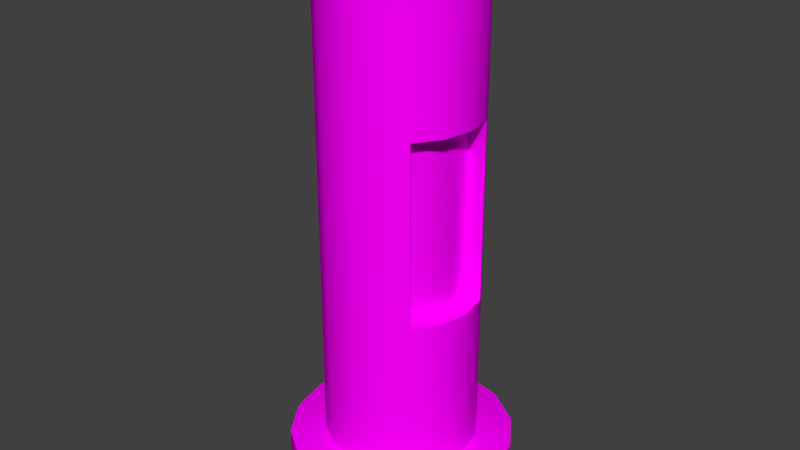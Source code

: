 # Source: decoration_labor_pipe_4.blend  (saved by Blender 2.70.0; exported with 4.5.12 LTS)
import bpy
from mathutils import Matrix  # noqa: F401  (used for matrix-valued properties, if any)

bpy.ops.wm.read_factory_settings(use_empty=True)
scene = bpy.context.scene
scene.name = 'Scene'

# ---- collections
col_collection_1 = bpy.data.collections.new('Collection 1'); scene.collection.children.link(col_collection_1)

# ---- images (referenced by path relative to the original .blend; pixels are not part of the script)
import os
ASSET_DIR = os.environ.get("B2B_ASSET_DIR", "")  # directory of the original .blend (textures are referenced by path, not embedded)
HERE = os.path.dirname(os.path.abspath(__file__))  # packed textures are extracted next to this script under _unpacked/

def load_image(name, relpath, width, height, colorspace="sRGB"):
    """Load a texture the original file referenced (path relative to the .blend, or extracted next to this script)."""
    p = next((c for c in (os.path.join(HERE, relpath), os.path.join(ASSET_DIR, relpath)) if relpath and os.path.exists(c)), "")
    if p:
        img = bpy.data.images.load(p, check_existing=True)
        img.name = name
    else:  # same state as the original file: an image datablock whose file is absent (Cycles renders it pink)
        img = bpy.data.images.new(name, width, height)
        img.source = "FILE"
        img.filepath = "//" + (relpath or name)
    img.colorspace_settings.name = colorspace
    return img
img_decoration_labor_metal_1_diffuse_jpg = load_image('decoration_labor_metal_1_diffuse.jpg', 'Texturen/decoration_labor_metal_1_diffuse.jpg', 1024, 1024, 'sRGB')

# ---- materials (node trees are filled in below, after node groups)
mat_decoration_labor_pipe_4_metal_1 = bpy.data.materials.new('decoration_labor_pipe_4_metal_1')
mat_decoration_labor_pipe_4_metal_1.alpha_threshold = 0.0
mat_decoration_labor_pipe_4_metal_1.roughness = 0.5
mat_decoration_labor_pipe_4_metal_1.line_color = (0.0, 0.0, 0.0, 1.0)

# ---- material node trees
mat_decoration_labor_pipe_4_metal_1.use_nodes = True; mat_decoration_labor_pipe_4_metal_1.node_tree.nodes.clear()
_N = mat_decoration_labor_pipe_4_metal_1.node_tree.nodes; _L = mat_decoration_labor_pipe_4_metal_1.node_tree.links
n0 = _N.new('ShaderNodeOutputMaterial'); n0.name = 'Material Output'; n0.location = (300, 300)
n1 = _N.new('ShaderNodeBsdfDiffuse'); n1.name = 'Diffuse BSDF'; n1.location = (10, 300)
n2 = _N.new('ShaderNodeTexImage'); n2.name = 'Image Texture'; n2.location = (-342, 280)
n2.width = 140
n2.image = img_decoration_labor_metal_1_diffuse_jpg
n3 = _N.new('ShaderNodeTexCoord'); n3.name = 'Texture Coordinate'; n3.location = (-683, 336)
_L.new(n1.outputs[0], n0.inputs[0])
_L.new(n3.outputs[2], n2.inputs[0])
_L.new(n2.outputs[0], n1.inputs[0])
n0.is_active_output = True

# ---- world
world_world = bpy.data.worlds.new('World'); scene.world = world_world
world_world.color = (0.05088, 0.05088, 0.05088)
world_world.use_sun_shadow = False
world_world.sun_shadow_jitter_overblur = 0.0
world_world.cycles.sampling_method = 'MANUAL'
world_world.cycles.sample_map_resolution = 256

# ---- meshes
me_cylinder_024 = bpy.data.meshes.new('Cylinder.024')
me_cylinder_024.from_pydata([(0.0, 0.1344, -0.7915), (0.0, 0.1344, -0.5173), (0.05145, 0.1242, -0.7915), (0.05145, 0.1242, -0.5173), (0.09506, 0.09506, -0.7915), (0.09506, 0.09506, -0.5173), (0.1242, 0.05145, -0.7915), (0.1242, 0.05145, -0.5173), (0.1344, -5.876e-09, -0.7915), (0.1344, -5.876e-09, -0.5173), (0.1242, -0.05145, -0.7915), (0.1242, -0.05145, -0.5173), (0.09506, -0.09506, -0.7915), (0.09506, -0.09506, -0.5173), (0.05145, -0.1242, -0.7915), (0.05145, -0.1242, -0.5173), (2.03e-08, -0.1344, -0.7915), (2.03e-08, -0.1344, -0.5173), (-0.05145, -0.1242, -0.7915), (-0.05145, -0.1242, -0.5173), (-0.09506, -0.09506, -0.7915), (-0.09506, -0.09506, -0.5173), (-0.1242, -0.05145, -0.7915), (-0.1242, -0.05145, -0.5173), (-0.1344, 1.603e-09, -0.7915), (-0.1344, 1.603e-09, -0.5173), (-0.1242, 0.05145, -0.7915), (-0.1242, 0.05145, -0.5173), (-0.09506, 0.09506, -0.7915), (-0.09506, 0.09506, -0.5173), (-0.05145, 0.1242, -0.7915), (-0.05145, 0.1242, -0.5173), (0.0, 0.1344, 0.0787), (0.05145, 0.1242, 0.0787), (0.09506, 0.09506, 0.0787), (0.1242, 0.05145, 0.0787), (0.1344, -5.876e-09, 0.0787), (0.1242, -0.05145, 0.0787), (0.09506, -0.09506, 0.0787), (0.05145, -0.1242, 0.0787), (2.03e-08, -0.1344, 0.0787), (-0.05145, -0.1242, 0.0787), (-0.09506, -0.09506, 0.0787), (-0.1242, -0.05145, 0.0787), (-0.1344, 1.603e-09, 0.0787), (-0.1242, 0.05145, 0.0787), (-0.09506, 0.09506, 0.0787), (-0.05145, 0.1242, 0.0787), (-0.05145, 0.1242, -0.2008), (-0.09506, 0.09506, -0.2008), (-0.1242, 0.05145, -0.2008), (-0.1344, 1.603e-09, -0.2008), (-0.1242, -0.05145, -0.2008), (-0.09506, -0.09506, -0.2008), (-0.05145, -0.1242, -0.2008), (2.03e-08, -0.1344, -0.2008), (0.05145, -0.1242, -0.2008), (0.09506, -0.09506, -0.2008), (0.1242, -0.05145, -0.2008), (0.1344, -5.876e-09, -0.2008), (0.1242, 0.05145, -0.2008), (0.09506, 0.09506, -0.2008), (0.05145, 0.1242, -0.2008), (0.0, 0.1344, -0.2008), (-5.504e-07, 0.1978, -0.8019), (-0.07568, 0.1827, -0.8019), (-0.1398, 0.1398, -0.8019), (-0.1827, 0.07568, -0.8019), (-0.1978, 1.08e-07, -0.8019), (-0.1827, -0.07568, -0.8019), (-0.1398, -0.1398, -0.8019), (-0.07568, -0.1827, -0.8019), (-5.803e-07, -0.1978, -0.8019), (0.07568, -0.1827, -0.8019), (0.1398, -0.1398, -0.8019), (0.1827, -0.07568, -0.8019), (0.1978, 1.19e-07, -0.8019), (0.1827, 0.07568, -0.8019), (0.1398, 0.1398, -0.8019), (0.07568, 0.1827, -0.8019), (-6.857e-07, 0.1978, -0.8826), (-0.07568, 0.1827, -0.8826), (-0.1398, 0.1398, -0.8826), (-0.1827, 0.07568, -0.8826), (-0.1978, 1.351e-07, -0.8826), (-0.1827, -0.07568, -0.8826), (-0.1398, -0.1398, -0.8826), (-0.07568, -0.1827, -0.8826), (-7.155e-07, -0.1978, -0.8826), (0.07568, -0.1827, -0.8826), (0.1398, -0.1398, -0.8826), (0.1827, -0.07568, -0.8826), (0.1978, 1.461e-07, -0.8826), (0.1827, 0.07568, -0.8826), (0.1398, 0.1398, -0.8826), (0.07568, 0.1827, -0.8826), (0.08603, 0.05904, -0.5173), (0.09626, 0.007593, -0.5173), (0.08603, -0.04385, -0.5173), (0.05689, -0.08747, -0.5173), (0.05689, -0.08747, -0.2008), (0.08603, -0.04385, -0.2008), (0.09626, 0.007593, -0.2008), (0.08603, 0.05904, -0.2008)], [], [(0, 1, 3, 2), (2, 3, 5, 4), (4, 5, 7, 6), (6, 7, 9, 8), (8, 9, 11, 10), (10, 11, 13, 12), (12, 13, 15, 14), (14, 15, 17, 16), (16, 17, 19, 18), (18, 19, 21, 20), (20, 21, 23, 22), (22, 23, 25, 24), (24, 25, 27, 26), (26, 27, 29, 28), (98, 97, 102, 101), (30, 31, 1, 0), (28, 29, 31, 30), (0, 2, 4, 6, 8, 10, 12, 14, 16, 18, 20, 22, 24, 26, 28, 30), (53, 54, 41, 42), (55, 56, 39, 40), (57, 58, 37, 38), (59, 60, 35, 36), (48, 49, 46, 47), (61, 62, 33, 34), (50, 51, 44, 45), (52, 53, 42, 43), (54, 55, 40, 41), (56, 57, 38, 39), (58, 59, 36, 37), (63, 48, 47, 32), (60, 61, 34, 35), (49, 50, 45, 46), (62, 63, 32, 33), (51, 52, 43, 44), (1, 31, 48, 63), (58, 57, 100, 101), (27, 25, 51, 50), (5, 3, 62, 61), (21, 19, 54, 53), (15, 13, 57, 56), (31, 29, 49, 48), (59, 58, 101, 102), (25, 23, 52, 51), (19, 17, 55, 54), (60, 59, 102, 103), (29, 27, 50, 49), (7, 5, 61, 60), (23, 21, 53, 52), (17, 15, 56, 55), (3, 1, 63, 62), (20, 22, 69, 70), (4, 6, 77, 78), (26, 28, 66, 67), (10, 12, 74, 75), (16, 18, 71, 72), (30, 0, 64, 65), (0, 2, 79, 64), (22, 24, 68, 69), (6, 8, 76, 77), (28, 30, 65, 66), (12, 14, 73, 74), (18, 20, 70, 71), (2, 4, 78, 79), (24, 26, 67, 68), (8, 10, 75, 76), (14, 16, 72, 73), (65, 64, 80, 81), (81, 80, 95, 94, 93, 92, 91, 90, 89, 88, 87, 86, 85, 84, 83, 82), (76, 75, 91, 92), (74, 73, 89, 90), (72, 71, 87, 88), (70, 69, 85, 86), (68, 67, 83, 84), (79, 78, 94, 95), (66, 65, 81, 82), (77, 76, 92, 93), (75, 74, 90, 91), (73, 72, 88, 89), (71, 70, 86, 87), (69, 68, 84, 85), (64, 79, 95, 80), (67, 66, 82, 83), (78, 77, 93, 94), (97, 96, 103, 102), (99, 98, 101, 100), (7, 60, 103, 96), (57, 13, 99, 100), (13, 11, 98, 99), (11, 9, 97, 98), (9, 7, 96, 97)])
me_cylinder_024.polygons.foreach_set('use_smooth', [True] * 90)
_uv = me_cylinder_024.uv_layers.new(name='UVMap')
_uv.uv.foreach_set('vector', [0.4386, 0.5667, 0.4386, 0.6971, 0.3962, 0.6971, 0.3962, 0.5667, 0.3962, 0.5667, 0.3962, 0.6971, 0.3537, 0.6971, 0.3537, 0.5667, 0.3537, 0.5667, 0.3537, 0.6971, 0.3113, 0.6971, 0.3113, 0.5667, 0.991, 0.5667, 0.991, 0.6972, 0.9485, 0.6972, 0.9485, 0.5667, 0.9485, 0.5667, 0.9485, 0.6972, 0.906, 0.6973, 0.906, 0.5667, 0.906, 0.5667, 0.906, 0.6973, 0.8635, 0.6973, 0.8635, 0.5668, 0.8635, 0.5668, 0.8635, 0.6973, 0.821, 0.6973, 0.821, 0.5668, 0.821, 0.5668, 0.821, 0.6973, 0.7785, 0.6973, 0.7785, 0.5668, 0.7785, 0.5668, 0.7785, 0.6973, 0.7359, 0.6973, 0.7359, 0.5668, 0.7359, 0.5668, 0.7359, 0.6973, 0.6934, 0.6973, 0.6935, 0.5668, 0.6935, 0.5668, 0.6934, 0.6973, 0.651, 0.6973, 0.651, 0.5668, 0.651, 0.5668, 0.651, 0.6973, 0.6085, 0.6972, 0.6085, 0.5667, 0.6085, 0.5667, 0.6085, 0.6972, 0.566, 0.6972, 0.566, 0.5667, 0.566, 0.5667, 0.566, 0.6972, 0.5235, 0.6971, 0.5235, 0.5667, 0.6919, 0.1563, 0.7546, 0.16, 0.754, 0.359, 0.6913, 0.3553, 0.4811, 0.5667, 0.4811, 0.6971, 0.4386, 0.6971, 0.4386, 0.5667, 0.5235, 0.5667, 0.5235, 0.6971, 0.4811, 0.6971, 0.4811, 0.5667, 0.4425, 0.3145, 0.4818, 0.3308, 0.5118, 0.3608, 0.5281, 0.4001, 0.5281, 0.4425, 0.5118, 0.4818, 0.4818, 0.5118, 0.4425, 0.5281, 0.4, 0.5281, 0.3608, 0.5118, 0.3308, 0.4818, 0.3145, 0.4425, 0.3145, 0.4001, 0.3308, 0.3608, 0.3608, 0.3308, 0.4, 0.3145, 0.6934, 0.848, 0.7359, 0.848, 0.7359, 0.9811, 0.6934, 0.981, 0.7785, 0.848, 0.821, 0.848, 0.821, 0.9811, 0.7785, 0.9811, 0.8635, 0.848, 0.906, 0.848, 0.906, 0.9811, 0.8635, 0.9811, 0.9484, 0.848, 0.9909, 0.848, 0.9909, 0.9811, 0.9484, 0.9811, 0.4811, 0.8476, 0.5235, 0.8477, 0.5235, 0.9806, 0.4811, 0.9806, 0.3537, 0.8476, 0.3962, 0.8476, 0.3962, 0.9805, 0.3537, 0.9805, 0.566, 0.8478, 0.6085, 0.8478, 0.6085, 0.9808, 0.566, 0.9807, 0.651, 0.8479, 0.6934, 0.848, 0.6934, 0.981, 0.651, 0.981, 0.7359, 0.848, 0.7785, 0.848, 0.7785, 0.9811, 0.7359, 0.9811, 0.821, 0.848, 0.8635, 0.848, 0.8635, 0.9811, 0.821, 0.9811, 0.906, 0.848, 0.9484, 0.848, 0.9484, 0.9811, 0.906, 0.9811, 0.4386, 0.8476, 0.4811, 0.8476, 0.4811, 0.9806, 0.4386, 0.9805, 0.3113, 0.8476, 0.3537, 0.8476, 0.3537, 0.9805, 0.3113, 0.9805, 0.5235, 0.8477, 0.566, 0.8478, 0.566, 0.9807, 0.5235, 0.9806, 0.3962, 0.8476, 0.4386, 0.8476, 0.4386, 0.9805, 0.3962, 0.9805, 0.6085, 0.8478, 0.651, 0.8479, 0.651, 0.981, 0.6085, 0.9808, 0.4386, 0.6971, 0.4811, 0.6971, 0.4811, 0.8476, 0.4386, 0.8476, 0.6843, 0.4582, 0.6249, 0.45, 0.6613, 0.3439, 0.6913, 0.3553, 0.566, 0.6972, 0.6085, 0.6972, 0.6085, 0.8478, 0.566, 0.8478, 0.3537, 0.6971, 0.3962, 0.6971, 0.3962, 0.8476, 0.3537, 0.8476, 0.6934, 0.6973, 0.7359, 0.6973, 0.7359, 0.848, 0.6934, 0.848, 0.821, 0.6973, 0.8635, 0.6973, 0.8635, 0.848, 0.821, 0.848, 0.4811, 0.6971, 0.5235, 0.6971, 0.5235, 0.8477, 0.4811, 0.8476, 0.7603, 0.4582, 0.6843, 0.4582, 0.6913, 0.3553, 0.754, 0.359, 0.6085, 0.6972, 0.651, 0.6973, 0.651, 0.8479, 0.6085, 0.8478, 0.7359, 0.6973, 0.7785, 0.6973, 0.7785, 0.848, 0.7359, 0.848, 0.8114, 0.4365, 0.7603, 0.4582, 0.754, 0.359, 0.7844, 0.3577, 0.5235, 0.6971, 0.566, 0.6972, 0.566, 0.8478, 0.5235, 0.8477, 0.3113, 0.6971, 0.3537, 0.6971, 0.3537, 0.8476, 0.3113, 0.8476, 0.651, 0.6973, 0.6934, 0.6973, 0.6934, 0.848, 0.651, 0.8479, 0.7785, 0.6973, 0.821, 0.6973, 0.821, 0.848, 0.7785, 0.848, 0.3962, 0.6971, 0.4386, 0.6971, 0.4386, 0.8476, 0.3962, 0.8476, 0.05042, 0.136, 0.05042, 0.1784, 0.000119, 0.1884, 0.000119, 0.126, 0.264, 0.1784, 0.264, 0.136, 0.3143, 0.126, 0.3143, 0.1884, 0.09671, 0.2477, 0.136, 0.264, 0.126, 0.3143, 0.06822, 0.2904, 0.2177, 0.06668, 0.1784, 0.05042, 0.1884, 0.000119, 0.2462, 0.02403, 0.09671, 0.06668, 0.06668, 0.09671, 0.02403, 0.06822, 0.06822, 0.02403, 0.1784, 0.264, 0.2177, 0.2477, 0.2462, 0.2904, 0.1884, 0.3143, 0.2177, 0.2477, 0.2477, 0.2177, 0.2904, 0.2462, 0.2462, 0.2904, 0.05042, 0.1784, 0.06668, 0.2177, 0.02403, 0.2462, 0.000119, 0.1884, 0.264, 0.136, 0.2477, 0.09671, 0.2904, 0.06822, 0.3143, 0.126, 0.136, 0.264, 0.1784, 0.264, 0.1884, 0.3143, 0.126, 0.3143, 0.1784, 0.05042, 0.136, 0.05042, 0.126, 0.0001191, 0.1884, 0.000119, 0.06668, 0.09671, 0.05042, 0.136, 0.000119, 0.126, 0.02403, 0.06822, 0.2477, 0.2177, 0.264, 0.1784, 0.3143, 0.1884, 0.2904, 0.2462, 0.06668, 0.2177, 0.09671, 0.2477, 0.06822, 0.2904, 0.02403, 0.2462, 0.2477, 0.09671, 0.2177, 0.06668, 0.2462, 0.02403, 0.2904, 0.06822, 0.136, 0.05042, 0.09671, 0.06668, 0.06822, 0.02403, 0.126, 0.0001191, 0.1862, 1.071, 0.1227, 1.065, 0.1227, 1.025, 0.1862, 1.032, 0.1884, 0.3145, 0.2462, 0.3384, 0.2904, 0.3826, 0.3143, 0.4403, 0.3143, 0.5028, 0.2904, 0.5606, 0.2462, 0.6048, 0.1884, 0.6287, 0.126, 0.6287, 0.06822, 0.6048, 0.02403, 0.5606, 0.000119, 0.5028, 0.000119, 0.4403, 0.02403, 0.3826, 0.06822, 0.3384, 0.126, 0.3145, 0.8722, 1.103, 0.8106, 1.102, 0.8106, 1.064, 0.8722, 1.065, 0.7489, 1.101, 0.6871, 1.1, 0.6872, 1.061, 0.749, 1.063, 0.6252, 1.099, 0.563, 1.097, 0.5631, 1.058, 0.6252, 1.06, 0.5007, 1.095, 0.4382, 1.092, 0.4382, 1.053, 0.5007, 1.056, 0.3755, 1.088, 0.3126, 1.084, 0.3126, 1.044, 0.3755, 1.049, 0.05917, 1.058, -0.004345, 1.051, -0.004319, 1.011, 0.05919, 1.018, 0.2495, 1.078, 0.1862, 1.071, 0.1862, 1.032, 0.2495, 1.038, 0.9338, 1.104, 0.8722, 1.103, 0.8722, 1.065, 0.9338, 1.066, 0.8106, 1.102, 0.7489, 1.101, 0.749, 1.063, 0.8106, 1.064, 0.6871, 1.1, 0.6252, 1.099, 0.6252, 1.06, 0.6872, 1.061, 0.563, 1.097, 0.5007, 1.095, 0.5007, 1.056, 0.5631, 1.058, 0.4382, 1.092, 0.3755, 1.088, 0.3755, 1.049, 0.4382, 1.053, 0.1227, 1.065, 0.05917, 1.058, 0.05919, 1.018, 0.1227, 1.025, 0.3126, 1.084, 0.2495, 1.078, 0.2495, 1.038, 0.3126, 1.044, 0.9954, 1.105, 0.9338, 1.104, 0.9338, 1.066, 0.9954, 1.066, 0.7546, 0.16, 0.7846, 0.1761, 0.7844, 0.3577, 0.754, 0.359, 0.6615, 0.153, 0.6919, 0.1563, 0.6913, 0.3553, 0.6613, 0.3439, 0.8109, 0.08361, 0.8114, 0.4365, 0.7844, 0.3577, 0.7846, 0.1761, 0.6249, 0.45, 0.6245, 0.08333, 0.6615, 0.153, 0.6613, 0.3439, 0.6245, 0.08333, 0.6856, 0.0779, 0.6919, 0.1563, 0.6615, 0.153, 0.6856, 0.0779, 0.7616, 0.0779, 0.7546, 0.16, 0.6919, 0.1563, 0.7616, 0.0779, 0.8109, 0.08361, 0.7846, 0.1761, 0.7546, 0.16])
me_cylinder_024.materials.append(mat_decoration_labor_pipe_4_metal_1)
me_cylinder_024.use_remesh_preserve_volume = False
me_cylinder_024.use_remesh_preserve_attributes = False
me_cylinder_024.use_mirror_vertex_groups = False
me_cylinder_024.update()

# ---- objects
ob_cylinder_005 = bpy.data.objects.new('Cylinder.005', me_cylinder_024)

# ---- transforms, parenting, visibility, modifiers, constraints
ob_cylinder_005.location = (10.64, -0.9, 2.203)
ob_cylinder_005.lineart.crease_threshold = 0.0
_m = ob_cylinder_005.modifiers.new('EdgeSplit', 'EDGE_SPLIT')

# ---- collection membership
col_collection_1.objects.link(ob_cylinder_005)

# ---- scene / render settings (as saved in the file)
scene.frame_start = 1; scene.frame_end = 250; scene.frame_set(1)
scene.render.engine = 'CYCLES'
scene.render.resolution_percentage = 50
scene.render.dither_intensity = 0.0
scene.cycles.use_denoising = False
scene.cycles.samples = 10
scene.cycles.sampling_pattern = 'TABULATED_SOBOL'
scene.cycles.light_sampling_threshold = 0.0
scene.cycles.use_adaptive_sampling = False
scene.cycles.use_light_tree = False
scene.cycles.blur_glossy = 0.0
scene.cycles.volume_bounces = 1
scene.cycles.pixel_filter_type = 'GAUSSIAN'
scene.cycles.sample_clamp_indirect = 0.0
scene.view_settings.view_transform = 'Standard'
bpy.context.view_layer.update()

# ---- added for rendering (the .blend has no active camera and no usable light): camera, sun
cam_auto = bpy.data.cameras.new('AutoCamera')
cam_auto.lens = 50.0
cam_auto.sensor_width = 36.0
cam_auto.clip_end = 1000.0
ob_auto_camera = bpy.data.objects.new('AutoCamera', cam_auto)
scene.collection.objects.link(ob_auto_camera)
ob_auto_camera.location = (11.6651, -2.13481, 2.62472)
ob_auto_camera.rotation_euler = (1.09748, -7.21219e-08, 0.694738)
scene.camera = ob_auto_camera
light_auto_sun = bpy.data.lights.new('AutoSun', 'SUN')
light_auto_sun.energy = 3.0
light_auto_sun.angle = 0.0523599
ob_auto_sun = bpy.data.objects.new('AutoSun', light_auto_sun)
scene.collection.objects.link(ob_auto_sun)
ob_auto_sun.rotation_euler = (0.872665, 0.174533, 0.523599)
bpy.context.view_layer.update()
